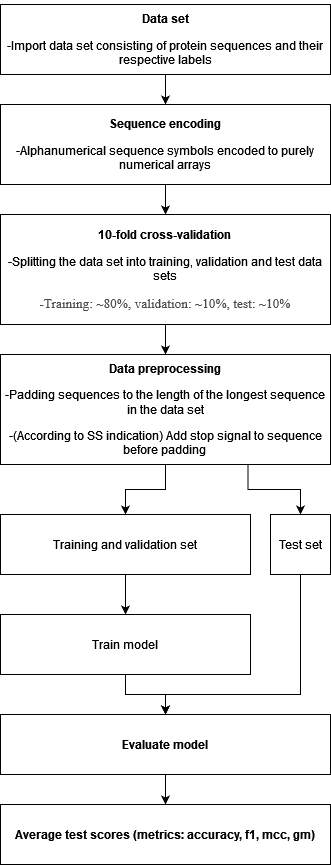

The diagram above was exported from draw.io. Its source (the exported page's mxGraphModel, read from the mxfile embedded in the PNG):
<mxGraphModel dx="712" dy="745" grid="1" gridSize="10" guides="1" tooltips="1" connect="1" arrows="1" fold="1" page="1" pageScale="1" pageWidth="850" pageHeight="1100" math="0" shadow="0">
  <root>
    <mxCell id="0" />
    <mxCell id="1" parent="0" />
    <mxCell id="kAdTGbkzyrAZGc4l9zie-30" style="edgeStyle=orthogonalEdgeStyle;rounded=0;orthogonalLoop=1;jettySize=auto;html=1;exitX=0.5;exitY=1;exitDx=0;exitDy=0;entryX=0.5;entryY=0;entryDx=0;entryDy=0;" edge="1" parent="1" source="kAdTGbkzyrAZGc4l9zie-1" target="kAdTGbkzyrAZGc4l9zie-5">
      <mxGeometry relative="1" as="geometry" />
    </mxCell>
    <mxCell id="kAdTGbkzyrAZGc4l9zie-1" value="&lt;p dir=&quot;ltr&quot; style=&quot;text-align: center&quot;&gt;&lt;strong&gt;Data set&lt;/strong&gt;&lt;/p&gt;&lt;p dir=&quot;ltr&quot; style=&quot;text-align: center&quot;&gt;&lt;span style=&quot;color: #000000; font-size: 9pt; font-family: Arial&quot;&gt;-Import data set consisting of protein sequences and their respective labels&lt;/span&gt;&lt;/p&gt;" style="rounded=0;whiteSpace=wrap;html=1;" vertex="1" parent="1">
      <mxGeometry x="240" y="60" width="330" height="70" as="geometry" />
    </mxCell>
    <mxCell id="kAdTGbkzyrAZGc4l9zie-29" value="" style="edgeStyle=orthogonalEdgeStyle;rounded=0;orthogonalLoop=1;jettySize=auto;html=1;" edge="1" parent="1" source="kAdTGbkzyrAZGc4l9zie-5" target="kAdTGbkzyrAZGc4l9zie-7">
      <mxGeometry relative="1" as="geometry" />
    </mxCell>
    <mxCell id="kAdTGbkzyrAZGc4l9zie-5" value="&lt;p dir=&quot;ltr&quot; style=&quot;text-align: center&quot;&gt;&lt;strong&gt;Sequence encoding&lt;/strong&gt;&lt;/p&gt;&lt;p dir=&quot;ltr&quot; style=&quot;text-align: center&quot;&gt;&lt;span style=&quot;color: #000000; font-size: 9pt; font-family: Arial&quot;&gt;-Alphanumerical sequence symbols encoded to purely numerical arrays&lt;/span&gt;&lt;/p&gt;" style="rounded=0;whiteSpace=wrap;html=1;" vertex="1" parent="1">
      <mxGeometry x="240" y="160" width="330" height="80" as="geometry" />
    </mxCell>
    <mxCell id="kAdTGbkzyrAZGc4l9zie-34" style="edgeStyle=orthogonalEdgeStyle;rounded=0;orthogonalLoop=1;jettySize=auto;html=1;exitX=0.5;exitY=1;exitDx=0;exitDy=0;entryX=0.5;entryY=0;entryDx=0;entryDy=0;" edge="1" parent="1" source="kAdTGbkzyrAZGc4l9zie-7" target="kAdTGbkzyrAZGc4l9zie-33">
      <mxGeometry relative="1" as="geometry" />
    </mxCell>
    <mxCell id="kAdTGbkzyrAZGc4l9zie-7" value="&lt;p dir=&quot;ltr&quot; style=&quot;text-align: center&quot;&gt;&lt;strong&gt;10-fold cross-validation&lt;br&gt;&lt;/strong&gt;&lt;/p&gt;&lt;p dir=&quot;ltr&quot; style=&quot;text-align: center&quot;&gt;-Splitting the data set into training, validation and test data sets&lt;/p&gt;&lt;p dir=&quot;ltr&quot; style=&quot;text-align: center&quot;&gt;&lt;span style=&quot;color: #4b4b4b; font-size: 10pt; font-family: noto_regular&quot;&gt;-Training: ~80%, validation: ~10%, test: ~10%&lt;/span&gt;&lt;/p&gt;&lt;p dir=&quot;ltr&quot; style=&quot;text-align: center&quot;&gt;&lt;/p&gt;" style="rounded=0;whiteSpace=wrap;html=1;" vertex="1" parent="1">
      <mxGeometry x="240" y="270" width="330" height="110" as="geometry" />
    </mxCell>
    <mxCell id="kAdTGbkzyrAZGc4l9zie-39" style="edgeStyle=orthogonalEdgeStyle;rounded=0;orthogonalLoop=1;jettySize=auto;html=1;exitX=0.5;exitY=1;exitDx=0;exitDy=0;entryX=0.5;entryY=0;entryDx=0;entryDy=0;" edge="1" parent="1" source="kAdTGbkzyrAZGc4l9zie-24" target="kAdTGbkzyrAZGc4l9zie-38">
      <mxGeometry relative="1" as="geometry" />
    </mxCell>
    <mxCell id="kAdTGbkzyrAZGc4l9zie-24" value="&lt;div&gt;Training and validation set&lt;br&gt;&lt;/div&gt;" style="rounded=0;whiteSpace=wrap;html=1;" vertex="1" parent="1">
      <mxGeometry x="240" y="570" width="250" height="60" as="geometry" />
    </mxCell>
    <mxCell id="kAdTGbkzyrAZGc4l9zie-42" style="edgeStyle=orthogonalEdgeStyle;rounded=0;orthogonalLoop=1;jettySize=auto;html=1;exitX=0.5;exitY=1;exitDx=0;exitDy=0;" edge="1" parent="1" source="kAdTGbkzyrAZGc4l9zie-25" target="kAdTGbkzyrAZGc4l9zie-40">
      <mxGeometry relative="1" as="geometry">
        <Array as="points">
          <mxPoint x="540" y="750" />
          <mxPoint x="405" y="750" />
        </Array>
      </mxGeometry>
    </mxCell>
    <mxCell id="kAdTGbkzyrAZGc4l9zie-25" value="Test set" style="rounded=0;whiteSpace=wrap;html=1;" vertex="1" parent="1">
      <mxGeometry x="510" y="570" width="60" height="60" as="geometry" />
    </mxCell>
    <mxCell id="kAdTGbkzyrAZGc4l9zie-36" style="edgeStyle=orthogonalEdgeStyle;rounded=0;orthogonalLoop=1;jettySize=auto;html=1;exitX=0.75;exitY=1;exitDx=0;exitDy=0;entryX=0.5;entryY=0;entryDx=0;entryDy=0;" edge="1" parent="1" source="kAdTGbkzyrAZGc4l9zie-33" target="kAdTGbkzyrAZGc4l9zie-25">
      <mxGeometry relative="1" as="geometry" />
    </mxCell>
    <mxCell id="kAdTGbkzyrAZGc4l9zie-37" style="edgeStyle=orthogonalEdgeStyle;rounded=0;orthogonalLoop=1;jettySize=auto;html=1;exitX=0.5;exitY=1;exitDx=0;exitDy=0;entryX=0.5;entryY=0;entryDx=0;entryDy=0;" edge="1" parent="1" source="kAdTGbkzyrAZGc4l9zie-33" target="kAdTGbkzyrAZGc4l9zie-24">
      <mxGeometry relative="1" as="geometry" />
    </mxCell>
    <mxCell id="kAdTGbkzyrAZGc4l9zie-33" value="&lt;p dir=&quot;ltr&quot; style=&quot;text-align: center&quot;&gt;&lt;strong&gt;Data preprocessing&lt;br&gt;&lt;/strong&gt;&lt;/p&gt;&lt;p dir=&quot;ltr&quot; style=&quot;text-align: center&quot;&gt;-Padding sequences to the length of the longest sequence in the data set&lt;/p&gt;&lt;p dir=&quot;ltr&quot; style=&quot;text-align: center&quot;&gt;-(According to SS indication) Add stop signal to sequence before padding&lt;br&gt;&lt;/p&gt;&lt;p dir=&quot;ltr&quot; style=&quot;text-align: center&quot;&gt;&lt;/p&gt;" style="rounded=0;whiteSpace=wrap;html=1;" vertex="1" parent="1">
      <mxGeometry x="240" y="410" width="330" height="110" as="geometry" />
    </mxCell>
    <mxCell id="kAdTGbkzyrAZGc4l9zie-41" style="edgeStyle=orthogonalEdgeStyle;rounded=0;orthogonalLoop=1;jettySize=auto;html=1;exitX=0.5;exitY=1;exitDx=0;exitDy=0;" edge="1" parent="1" source="kAdTGbkzyrAZGc4l9zie-38" target="kAdTGbkzyrAZGc4l9zie-40">
      <mxGeometry relative="1" as="geometry" />
    </mxCell>
    <mxCell id="kAdTGbkzyrAZGc4l9zie-38" value="Train model" style="rounded=0;whiteSpace=wrap;html=1;" vertex="1" parent="1">
      <mxGeometry x="240" y="670" width="250" height="60" as="geometry" />
    </mxCell>
    <mxCell id="kAdTGbkzyrAZGc4l9zie-45" style="edgeStyle=orthogonalEdgeStyle;rounded=0;orthogonalLoop=1;jettySize=auto;html=1;exitX=0.5;exitY=1;exitDx=0;exitDy=0;entryX=0.5;entryY=0;entryDx=0;entryDy=0;" edge="1" parent="1" source="kAdTGbkzyrAZGc4l9zie-40" target="kAdTGbkzyrAZGc4l9zie-44">
      <mxGeometry relative="1" as="geometry" />
    </mxCell>
    <mxCell id="kAdTGbkzyrAZGc4l9zie-40" value="&lt;p dir=&quot;ltr&quot; style=&quot;text-align: center&quot;&gt;&lt;strong&gt;Evaluate model&lt;/strong&gt;&lt;/p&gt;&lt;p dir=&quot;ltr&quot; style=&quot;text-align: center&quot;&gt;&lt;/p&gt;" style="rounded=0;whiteSpace=wrap;html=1;" vertex="1" parent="1">
      <mxGeometry x="240" y="770" width="330" height="60" as="geometry" />
    </mxCell>
    <mxCell id="kAdTGbkzyrAZGc4l9zie-44" value="&lt;p dir=&quot;ltr&quot; style=&quot;text-align: center&quot;&gt;&lt;strong&gt;Average test scores (metrics: accuracy, f1, mcc, gm)&lt;br&gt;&lt;/strong&gt;&lt;/p&gt;" style="rounded=0;whiteSpace=wrap;html=1;" vertex="1" parent="1">
      <mxGeometry x="240" y="860" width="330" height="60" as="geometry" />
    </mxCell>
  </root>
</mxGraphModel>